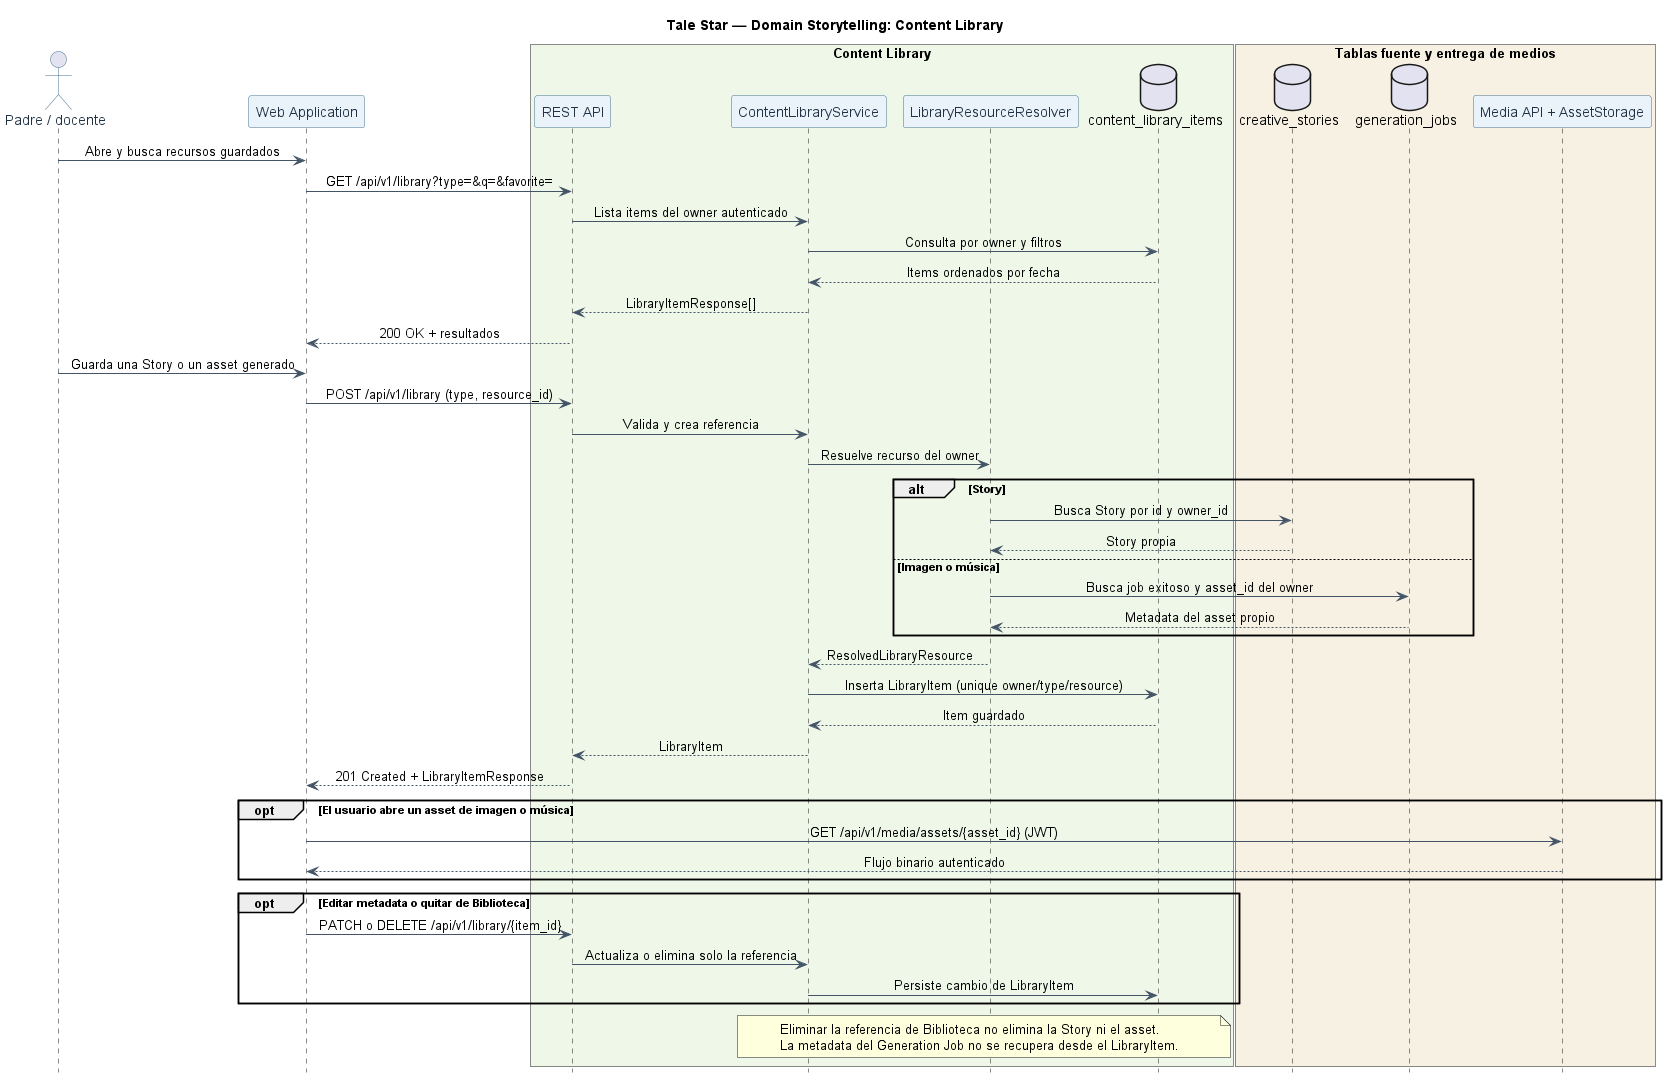

The diagram above was rendered by PlantUML. Its source (embedded in the PNG):
@startuml
title Tale Star — Domain Storytelling: Content Library
hide footbox
skinparam backgroundColor #FFFFFF
skinparam shadowing false
skinparam sequenceMessageAlign center
skinparam responseMessageBelowArrow true
skinparam ParticipantBorderColor #47708F
skinparam ParticipantFontColor #203244
skinparam ParticipantBackgroundColor #EAF3FA
skinparam ActorBorderColor #47708F
skinparam ActorFontColor #203244
skinparam LifeLineBorderColor #9AA9B6
skinparam ArrowColor #435466
skinparam BoxBorderColor #9AA9B6
actor "Padre / docente" as Adult
participant "Web Application" as Web
box "Content Library" #EFF7E9
participant "REST API" as API
participant "ContentLibraryService" as Service
participant "LibraryResourceResolver" as Resolver
database "content_library_items" as LibraryDB
end box
box "Tablas fuente y entrega de medios" #F7F1E4
database "creative_stories" as Stories
database "generation_jobs" as Jobs
participant "Media API + AssetStorage" as Media
end box
Adult -> Web : Abre y busca recursos guardados
Web -> API : GET /api/v1/library?type=&q=&favorite=
API -> Service : Lista items del owner autenticado
Service -> LibraryDB : Consulta por owner y filtros
LibraryDB --> Service : Items ordenados por fecha
Service --> API : LibraryItemResponse[]
API --> Web : 200 OK + resultados
Adult -> Web : Guarda una Story o un asset generado
Web -> API : POST /api/v1/library (type, resource_id)
API -> Service : Valida y crea referencia
Service -> Resolver : Resuelve recurso del owner
alt Story
    Resolver -> Stories : Busca Story por id y owner_id
    Stories --> Resolver : Story propia
else Imagen o música
    Resolver -> Jobs : Busca job exitoso y asset_id del owner
    Jobs --> Resolver : Metadata del asset propio
end
Resolver --> Service : ResolvedLibraryResource
Service -> LibraryDB : Inserta LibraryItem (unique owner/type/resource)
LibraryDB --> Service : Item guardado
Service --> API : LibraryItem
API --> Web : 201 Created + LibraryItemResponse
opt El usuario abre un asset de imagen o música
    Web -> Media : GET /api/v1/media/assets/{asset_id} (JWT)
    Media --> Web : Flujo binario autenticado
end
opt Editar metadata o quitar de Biblioteca
    Web -> API : PATCH o DELETE /api/v1/library/{item_id}
    API -> Service : Actualiza o elimina solo la referencia
    Service -> LibraryDB : Persiste cambio de LibraryItem
end
note over Service,LibraryDB
Eliminar la referencia de Biblioteca no elimina la Story ni el asset.
La metadata del Generation Job no se recupera desde el LibraryItem.
end note
@enduml